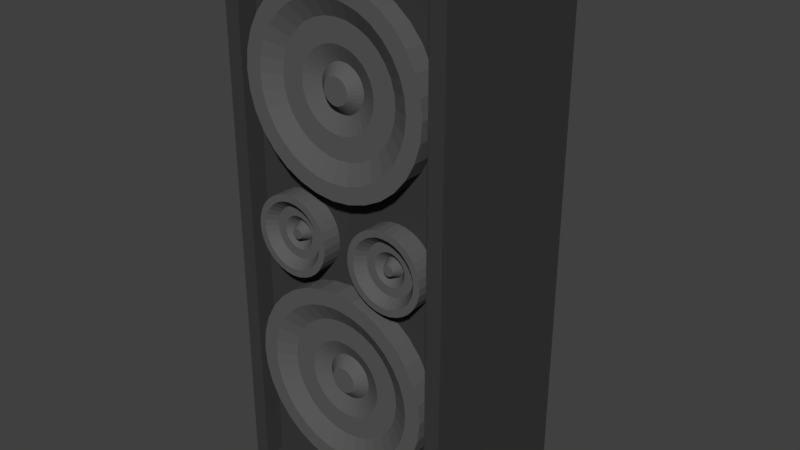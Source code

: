 # Source: Boxen.blend  (saved by Blender 2.79.0; exported with 4.5.12 LTS)
import bpy
from mathutils import Matrix  # noqa: F401  (used for matrix-valued properties, if any)

bpy.ops.wm.read_factory_settings(use_empty=True)
scene = bpy.context.scene
scene.name = 'Scene'

# ---- collections
col_collection_1 = bpy.data.collections.new('Collection 1'); scene.collection.children.link(col_collection_1)

# ---- materials (node trees are filled in below, after node groups)
mat_box = bpy.data.materials.new('Box')
mat_box.alpha_threshold = 0.0
mat_box.use_transparent_shadow = False
mat_box.diffuse_color = (0.04445, 0.04445, 0.04445, 1.0)
mat_box.roughness = 0.5
mat_speaker = bpy.data.materials.new('speaker')
mat_speaker.alpha_threshold = 0.0
mat_speaker.use_transparent_shadow = False
mat_speaker.diffuse_color = (0.1025, 0.1025, 0.1025, 1.0)
mat_speaker.roughness = 0.5

# ---- material node trees

# ---- world
world_world = bpy.data.worlds.new('World'); scene.world = world_world
world_world.color = (0.05088, 0.05088, 0.05088)
world_world.use_sun_shadow = False
world_world.sun_shadow_jitter_overblur = 0.0
world_world.cycles.sampling_method = 'MANUAL'

# ---- meshes
me_cube_001 = bpy.data.meshes.new('Cube.001')
me_cube_001.from_pydata([(-0.4206, -0.2825, 0.0), (-0.4206, -0.2825, 2.0), (-0.4206, 0.2825, 0.0), (-0.4206, 0.2825, 2.0), (0.4206, -0.2825, 0.0), (0.4206, -0.2825, 2.0), (0.4206, 0.2825, 0.0), (0.4206, 0.2825, 2.0), (-0.4206, -0.2825, 0.04734), (-0.4206, -0.2825, 1.95), (-0.4206, 0.2825, 1.95), (-0.4206, 0.2825, 0.04734), (0.4206, 0.2825, 1.95), (0.4206, 0.2825, 0.04734), (0.4206, -0.2825, 1.95), (0.4206, -0.2825, 0.04734), (0.3644, 0.2825, 0.0), (-0.3653, 0.2825, 0.0), (-0.3653, 0.2825, 2.0), (0.3644, 0.2825, 2.0), (-0.3653, -0.2825, 0.0), (0.3644, -0.2825, 0.0), (0.3644, -0.2825, 2.0), (-0.3653, -0.2825, 2.0), (0.3644, -0.2825, 0.04734), (-0.3653, -0.2825, 0.04734), (0.3644, -0.2825, 1.95), (-0.3653, -0.2825, 1.95), (-0.3653, 0.2825, 0.04734), (0.3644, 0.2825, 0.04734), (-0.3653, 0.2825, 1.95), (0.3644, 0.2825, 1.95), (-0.4206, -0.3548, 1.95), (-0.4206, -0.3548, 2.0), (0.4206, -0.3548, 0.04734), (0.4206, -0.3548, 0.0), (0.3644, -0.3548, 0.0), (-0.3653, -0.3548, 2.0), (-0.4206, -0.3548, 0.0), (-0.4206, -0.3548, 0.04734), (0.4206, -0.3548, 1.95), (-0.3653, -0.3548, 0.04734), (-0.3653, -0.3548, 1.95), (-0.3653, -0.3548, 0.0), (0.3644, -0.3548, 2.0), (0.3644, -0.3548, 0.04734), (0.3644, -0.3548, 1.95), (-0.04312, -0.3211, 0.3193), (-0.0558, -0.3541, 0.2556), (5.632e-08, -0.3541, 0.1925), (-0.1095, -0.3541, 0.2718), (0.06703, -0.3541, 0.1991), (-0.1589, -0.3541, 0.2983), (0.1315, -0.3541, 0.2186), (-0.2022, -0.3541, 0.3338), (0.1909, -0.3541, 0.2504), (-0.2378, -0.3541, 0.3772), (0.243, -0.3541, 0.2931), (-0.2642, -0.3541, 0.4266), (0.2857, -0.3541, 0.3452), (-0.2805, -0.3541, 0.4803), (0.3174, -0.3541, 0.4046), (-0.286, -0.3541, 0.5361), (0.337, -0.3541, 0.469), (-0.2805, -0.3541, 0.5919), (0.3436, -0.3541, 0.5361), (-0.2642, -0.3541, 0.6455), (0.337, -0.3541, 0.6031), (-0.2378, -0.3541, 0.695), (0.3174, -0.3541, 0.6676), (-0.2022, -0.3541, 0.7383), (0.2857, -0.3541, 0.727), (-0.1589, -0.3541, 0.7739), (0.243, -0.3541, 0.779), (-0.1095, -0.3541, 0.8003), (0.1909, -0.3541, 0.8218), (-0.0558, -0.3541, 0.8166), (0.1315, -0.3541, 0.8535), (-2.846e-08, -0.3541, 0.8221), (0.06703, -0.3541, 0.8731), (0.0558, -0.3541, 0.8166), (-5.564e-08, -0.3541, 0.8797), (0.1095, -0.3541, 0.8003), (-0.06703, -0.3541, 0.8731), (0.1589, -0.3541, 0.7739), (-0.1315, -0.3541, 0.8535), (0.2022, -0.3541, 0.7383), (-0.1909, -0.3541, 0.8218), (0.2378, -0.3541, 0.695), (-0.243, -0.3541, 0.779), (0.2642, -0.3541, 0.6455), (-0.2857, -0.3541, 0.727), (0.2805, -0.3541, 0.5919), (-0.3174, -0.3541, 0.6676), (5.632e-08, -0.1846, 0.5361), (-0.337, -0.3541, 0.6031), (0.286, -0.3541, 0.5361), (-0.3436, -0.3541, 0.5361), (0.2805, -0.3541, 0.4803), (-0.337, -0.3541, 0.469), (0.2642, -0.3541, 0.4266), (-0.3174, -0.3541, 0.4046), (0.2378, -0.3541, 0.3772), (-0.2857, -0.3541, 0.3452), (0.2022, -0.3541, 0.3338), (-0.243, -0.3541, 0.2931), (0.1589, -0.3541, 0.2983), (-0.1909, -0.3541, 0.2504), (0.1095, -0.3541, 0.2718), (-0.1315, -0.3541, 0.2186), (0.0558, -0.3541, 0.2556), (-0.06703, -0.3541, 0.1991), (6.473e-08, -0.3541, 0.2501), (7.1e-08, -0.3211, 0.315), (-0.08459, -0.3211, 0.3319), (-0.1228, -0.3211, 0.3523), (-0.1563, -0.3211, 0.3798), (-0.1838, -0.3211, 0.4133), (-0.2042, -0.3211, 0.4515), (-0.2168, -0.3211, 0.493), (-0.221, -0.3211, 0.5361), (-0.2168, -0.3211, 0.5792), (-0.2042, -0.3211, 0.6207), (-0.1838, -0.3211, 0.6589), (-0.1563, -0.3211, 0.6924), (-0.1228, -0.3211, 0.7199), (-0.08459, -0.3211, 0.7403), (-0.04312, -0.3211, 0.7529), (-1.028e-09, -0.3211, 0.7571), (0.04312, -0.3211, 0.7529), (0.08459, -0.3211, 0.7403), (0.1228, -0.3211, 0.7199), (0.1563, -0.3211, 0.6924), (0.1838, -0.3211, 0.6589), (0.2042, -0.3211, 0.6207), (0.2168, -0.3211, 0.5792), (0.221, -0.3211, 0.5361), (0.2168, -0.3211, 0.493), (0.2042, -0.3211, 0.4515), (0.1838, -0.3211, 0.4133), (0.1563, -0.3211, 0.3798), (0.1228, -0.3211, 0.3523), (0.08459, -0.3211, 0.3319), (0.04312, -0.3211, 0.3193), (7.961e-08, -0.3211, 0.3952), (0.02749, -0.3211, 0.3979), (0.05392, -0.3211, 0.4059), (0.09963, -0.3211, 0.4365), (0.1172, -0.3211, 0.4578), (0.1302, -0.3211, 0.4822), (0.1382, -0.3211, 0.5086), (0.07828, -0.3211, 0.4189), (0.1409, -0.3211, 0.5361), (0.1382, -0.3211, 0.5636), (0.1302, -0.3211, 0.59), (0.1172, -0.3211, 0.6144), (0.09963, -0.3211, 0.6357), (0.07828, -0.3211, 0.6532), (0.05392, -0.3211, 0.6663), (0.02749, -0.3211, 0.6743), (3.37e-08, -0.3211, 0.677), (-0.02749, -0.3211, 0.6743), (-0.05392, -0.3211, 0.6663), (-0.07828, -0.3211, 0.6532), (-0.09963, -0.3211, 0.6357), (-0.1172, -0.3211, 0.6144), (-0.1302, -0.3211, 0.59), (-0.1382, -0.3211, 0.5636), (-0.1409, -0.3211, 0.5361), (-0.1382, -0.3211, 0.5086), (-0.1302, -0.3211, 0.4822), (-0.1172, -0.3211, 0.4578), (-0.09963, -0.3211, 0.4365), (-0.07828, -0.3211, 0.4189), (-0.05392, -0.3211, 0.4059), (-0.02749, -0.3211, 0.3979), (8.727e-08, -0.2966, 0.4538), (0.01605, -0.2966, 0.4554), (0.03148, -0.2966, 0.4601), (0.05817, -0.2966, 0.4779), (0.0684, -0.2966, 0.4904), (0.076, -0.2966, 0.5046), (0.08068, -0.2966, 0.52), (0.0457, -0.2966, 0.4677), (0.08226, -0.2966, 0.5361), (0.08068, -0.2966, 0.5521), (0.076, -0.2966, 0.5676), (0.0684, -0.2966, 0.5818), (0.05817, -0.2966, 0.5942), (0.0457, -0.2966, 0.6045), (0.03148, -0.2966, 0.6121), (0.01605, -0.2966, 0.6168), (6.047e-08, -0.2966, 0.6183), (-0.01605, -0.2966, 0.6168), (-0.03148, -0.2966, 0.6121), (-0.0457, -0.2966, 0.6045), (-0.05817, -0.2966, 0.5942), (-0.0684, -0.2966, 0.5818), (-0.076, -0.2966, 0.5676), (-0.08068, -0.2966, 0.5521), (-0.08226, -0.2966, 0.5361), (-0.08068, -0.2966, 0.52), (-0.076, -0.2966, 0.5046), (-0.0684, -0.2966, 0.4904), (-0.05817, -0.2966, 0.4779), (-0.0457, -0.2966, 0.4677), (-0.03148, -0.2966, 0.4601), (-0.01605, -0.2966, 0.4554), (9.183e-08, -0.3292, 0.4902), (0.008944, -0.3292, 0.4911), (0.01754, -0.3292, 0.4937), (0.03242, -0.3292, 0.5037), (0.03812, -0.3292, 0.5106), (0.04236, -0.3292, 0.5185), (0.04496, -0.3292, 0.5271), (0.02547, -0.3292, 0.498), (0.04584, -0.3292, 0.5361), (0.04496, -0.3292, 0.545), (0.04236, -0.3292, 0.5536), (0.03812, -0.3292, 0.5616), (0.03242, -0.3292, 0.5685), (0.02547, -0.3292, 0.5742), (0.01754, -0.3292, 0.5784), (0.008944, -0.3292, 0.581), (7.689e-08, -0.3292, 0.5819), (-0.008944, -0.3292, 0.581), (-0.01754, -0.3292, 0.5784), (-0.02547, -0.3292, 0.5742), (-0.03242, -0.3292, 0.5685), (-0.03812, -0.3292, 0.5616), (-0.04236, -0.3292, 0.5536), (-0.04496, -0.3292, 0.545), (-0.04584, -0.3292, 0.5361), (-0.04496, -0.3292, 0.5271), (-0.04235, -0.3292, 0.5185), (-0.03812, -0.3292, 0.5106), (-0.03242, -0.3292, 0.5037), (-0.02547, -0.3292, 0.498), (-0.01754, -0.3292, 0.4937), (-0.008944, -0.3292, 0.4911), (-0.04312, -0.3211, 1.333), (-0.0558, -0.3541, 1.269), (5.632e-08, -0.3541, 1.206), (-0.1095, -0.3541, 1.286), (0.06703, -0.3541, 1.213), (-0.1589, -0.3541, 1.312), (0.1315, -0.3541, 1.233), (-0.2022, -0.3541, 1.348), (0.1909, -0.3541, 1.264), (-0.2378, -0.3541, 1.391), (0.243, -0.3541, 1.307), (-0.2642, -0.3541, 1.441), (0.2857, -0.3541, 1.359), (-0.2805, -0.3541, 1.494), (0.3174, -0.3541, 1.418), (-0.286, -0.3541, 1.55), (0.337, -0.3541, 1.483), (-0.2805, -0.3541, 1.606), (0.3436, -0.3541, 1.55), (-0.2642, -0.3541, 1.659), (0.337, -0.3541, 1.617), (-0.2378, -0.3541, 1.709), (0.3174, -0.3541, 1.681), (-0.2022, -0.3541, 1.752), (0.2857, -0.3541, 1.741), (-0.1589, -0.3541, 1.788), (0.243, -0.3541, 1.793), (-0.1095, -0.3541, 1.814), (0.1909, -0.3541, 1.836), (-0.0558, -0.3541, 1.83), (0.1315, -0.3541, 1.867), (-2.846e-08, -0.3541, 1.836), (0.06703, -0.3541, 1.887), (0.0558, -0.3541, 1.83), (-5.564e-08, -0.3541, 1.894), (0.1095, -0.3541, 1.814), (-0.06703, -0.3541, 1.887), (0.1589, -0.3541, 1.788), (-0.1315, -0.3541, 1.867), (0.2022, -0.3541, 1.752), (-0.1909, -0.3541, 1.836), (0.2378, -0.3541, 1.709), (-0.243, -0.3541, 1.793), (0.2642, -0.3541, 1.659), (-0.2857, -0.3541, 1.741), (0.2805, -0.3541, 1.606), (-0.3174, -0.3541, 1.681), (5.632e-08, -0.1846, 1.55), (-0.337, -0.3541, 1.617), (0.286, -0.3541, 1.55), (-0.3436, -0.3541, 1.55), (0.2805, -0.3541, 1.494), (-0.337, -0.3541, 1.483), (0.2642, -0.3541, 1.441), (-0.3174, -0.3541, 1.418), (0.2378, -0.3541, 1.391), (-0.2857, -0.3541, 1.359), (0.2022, -0.3541, 1.348), (-0.243, -0.3541, 1.307), (0.1589, -0.3541, 1.312), (-0.1909, -0.3541, 1.264), (0.1095, -0.3541, 1.286), (-0.1315, -0.3541, 1.233), (0.0558, -0.3541, 1.269), (-0.06703, -0.3541, 1.213), (6.473e-08, -0.3541, 1.264), (7.1e-08, -0.3211, 1.329), (-0.08459, -0.3211, 1.346), (-0.1228, -0.3211, 1.366), (-0.1563, -0.3211, 1.394), (-0.1838, -0.3211, 1.427), (-0.2042, -0.3211, 1.465), (-0.2168, -0.3211, 1.507), (-0.221, -0.3211, 1.55), (-0.2168, -0.3211, 1.593), (-0.2042, -0.3211, 1.635), (-0.1838, -0.3211, 1.673), (-0.1563, -0.3211, 1.706), (-0.1228, -0.3211, 1.734), (-0.08459, -0.3211, 1.754), (-0.04312, -0.3211, 1.767), (-1.028e-09, -0.3211, 1.771), (0.04312, -0.3211, 1.767), (0.08459, -0.3211, 1.754), (0.1228, -0.3211, 1.734), (0.1563, -0.3211, 1.706), (0.1838, -0.3211, 1.673), (0.2042, -0.3211, 1.635), (0.2168, -0.3211, 1.593), (0.221, -0.3211, 1.55), (0.2168, -0.3211, 1.507), (0.2042, -0.3211, 1.465), (0.1838, -0.3211, 1.427), (0.1563, -0.3211, 1.394), (0.1228, -0.3211, 1.366), (0.08459, -0.3211, 1.346), (0.04312, -0.3211, 1.333), (7.961e-08, -0.3211, 1.409), (0.02749, -0.3211, 1.412), (0.05392, -0.3211, 1.42), (0.09963, -0.3211, 1.45), (0.1172, -0.3211, 1.472), (0.1302, -0.3211, 1.496), (0.1382, -0.3211, 1.522), (0.07828, -0.3211, 1.433), (0.1409, -0.3211, 1.55), (0.1382, -0.3211, 1.577), (0.1302, -0.3211, 1.604), (0.1172, -0.3211, 1.628), (0.09963, -0.3211, 1.65), (0.07828, -0.3211, 1.667), (0.05392, -0.3211, 1.68), (0.02749, -0.3211, 1.688), (3.37e-08, -0.3211, 1.691), (-0.02749, -0.3211, 1.688), (-0.05392, -0.3211, 1.68), (-0.07828, -0.3211, 1.667), (-0.09963, -0.3211, 1.65), (-0.1172, -0.3211, 1.628), (-0.1302, -0.3211, 1.604), (-0.1382, -0.3211, 1.577), (-0.1409, -0.3211, 1.55), (-0.1382, -0.3211, 1.522), (-0.1302, -0.3211, 1.496), (-0.1172, -0.3211, 1.472), (-0.09963, -0.3211, 1.45), (-0.07828, -0.3211, 1.433), (-0.05392, -0.3211, 1.42), (-0.02749, -0.3211, 1.412), (8.727e-08, -0.2966, 1.468), (0.01605, -0.2966, 1.469), (0.03148, -0.2966, 1.474), (0.05817, -0.2966, 1.492), (0.0684, -0.2966, 1.504), (0.076, -0.2966, 1.518), (0.08068, -0.2966, 1.534), (0.0457, -0.2966, 1.482), (0.08226, -0.2966, 1.55), (0.08068, -0.2966, 1.566), (0.076, -0.2966, 1.581), (0.0684, -0.2966, 1.596), (0.05817, -0.2966, 1.608), (0.0457, -0.2966, 1.618), (0.03148, -0.2966, 1.626), (0.01605, -0.2966, 1.631), (6.047e-08, -0.2966, 1.632), (-0.01605, -0.2966, 1.631), (-0.03148, -0.2966, 1.626), (-0.0457, -0.2966, 1.618), (-0.05817, -0.2966, 1.608), (-0.0684, -0.2966, 1.596), (-0.076, -0.2966, 1.581), (-0.08068, -0.2966, 1.566), (-0.08226, -0.2966, 1.55), (-0.08068, -0.2966, 1.534), (-0.076, -0.2966, 1.518), (-0.0684, -0.2966, 1.504), (-0.05817, -0.2966, 1.492), (-0.0457, -0.2966, 1.482), (-0.03148, -0.2966, 1.474), (-0.01605, -0.2966, 1.469), (9.183e-08, -0.3292, 1.504), (0.008944, -0.3292, 1.505), (0.01754, -0.3292, 1.508), (0.03242, -0.3292, 1.518), (0.03812, -0.3292, 1.525), (0.04236, -0.3292, 1.532), (0.04496, -0.3292, 1.541), (0.02547, -0.3292, 1.512), (0.04584, -0.3292, 1.55), (0.04496, -0.3292, 1.559), (0.04236, -0.3292, 1.568), (0.03812, -0.3292, 1.575), (0.03242, -0.3292, 1.582), (0.02547, -0.3292, 1.588), (0.01754, -0.3292, 1.592), (0.008944, -0.3292, 1.595), (7.689e-08, -0.3292, 1.596), (-0.008944, -0.3292, 1.595), (-0.01754, -0.3292, 1.592), (-0.02547, -0.3292, 1.588), (-0.03242, -0.3292, 1.582), (-0.03812, -0.3292, 1.575), (-0.04236, -0.3292, 1.568), (-0.04496, -0.3292, 1.559), (-0.04584, -0.3292, 1.55), (-0.04496, -0.3292, 1.541), (-0.04235, -0.3292, 1.532), (-0.03812, -0.3292, 1.525), (-0.03242, -0.3292, 1.518), (-0.02547, -0.3292, 1.512), (-0.01754, -0.3292, 1.508), (-0.008944, -0.3292, 1.505), (-0.2026, -0.3211, 0.9333), (-0.2079, -0.3541, 0.9068), (-0.1847, -0.3541, 0.8806), (-0.2302, -0.3541, 0.9136), (-0.1568, -0.3541, 0.8833), (-0.2507, -0.3541, 0.9246), (-0.1301, -0.3541, 0.8915), (-0.2687, -0.3541, 0.9393), (-0.1054, -0.3541, 0.9047), (-0.2835, -0.3541, 0.9573), (-0.08374, -0.3541, 0.9224), (-0.2945, -0.3541, 0.9779), (-0.06598, -0.3541, 0.9441), (-0.3013, -0.3541, 1.0), (-0.05279, -0.3541, 0.9687), (-0.3036, -0.3541, 1.023), (-0.04466, -0.3541, 0.9955), (-0.3013, -0.3541, 1.047), (-0.04192, -0.3541, 1.023), (-0.2945, -0.3541, 1.069), (-0.04466, -0.3541, 1.051), (-0.2835, -0.3541, 1.089), (-0.05279, -0.3541, 1.078), (-0.2687, -0.3541, 1.107), (-0.06598, -0.3541, 1.103), (-0.2507, -0.3541, 1.122), (-0.08374, -0.3541, 1.124), (-0.2302, -0.3541, 1.133), (-0.1054, -0.3541, 1.142), (-0.2079, -0.3541, 1.14), (-0.1301, -0.3541, 1.155), (-0.1847, -0.3541, 1.142), (-0.1568, -0.3541, 1.163), (-0.1615, -0.3541, 1.14), (-0.1847, -0.3541, 1.166), (-0.1392, -0.3541, 1.133), (-0.2126, -0.3541, 1.163), (-0.1187, -0.3541, 1.122), (-0.2393, -0.3541, 1.155), (-0.1007, -0.3541, 1.107), (-0.264, -0.3541, 1.142), (-0.08588, -0.3541, 1.089), (-0.2857, -0.3541, 1.124), (-0.07489, -0.3541, 1.069), (-0.3034, -0.3541, 1.103), (-0.06813, -0.3541, 1.047), (-0.3166, -0.3541, 1.078), (-0.1847, -0.1846, 1.023), (-0.3247, -0.3541, 1.051), (-0.06585, -0.3541, 1.023), (-0.3275, -0.3541, 1.023), (-0.06813, -0.3541, 1.0), (-0.3247, -0.3541, 0.9955), (-0.07489, -0.3541, 0.9779), (-0.3166, -0.3541, 0.9687), (-0.08588, -0.3541, 0.9573), (-0.3034, -0.3541, 0.9441), (-0.1007, -0.3541, 0.9393), (-0.2857, -0.3541, 0.9224), (-0.1187, -0.3541, 0.9246), (-0.264, -0.3541, 0.9047), (-0.1392, -0.3541, 0.9136), (-0.2393, -0.3541, 0.8915), (-0.1615, -0.3541, 0.9068), (-0.2126, -0.3541, 0.8833), (-0.1847, -0.3541, 0.9045), (-0.1847, -0.3211, 0.9315), (-0.2199, -0.3211, 0.9385), (-0.2357, -0.3211, 0.947), (-0.2497, -0.3211, 0.9584), (-0.2611, -0.3211, 0.9723), (-0.2696, -0.3211, 0.9882), (-0.2748, -0.3211, 1.005), (-0.2766, -0.3211, 1.023), (-0.2748, -0.3211, 1.041), (-0.2696, -0.3211, 1.059), (-0.2611, -0.3211, 1.074), (-0.2497, -0.3211, 1.088), (-0.2357, -0.3211, 1.1), (-0.2199, -0.3211, 1.108), (-0.2026, -0.3211, 1.113), (-0.1847, -0.3211, 1.115), (-0.1668, -0.3211, 1.113), (-0.1495, -0.3211, 1.108), (-0.1337, -0.3211, 1.1), (-0.1197, -0.3211, 1.088), (-0.1083, -0.3211, 1.074), (-0.09984, -0.3211, 1.059), (-0.09461, -0.3211, 1.041), (-0.09284, -0.3211, 1.023), (-0.09461, -0.3211, 1.005), (-0.09984, -0.3211, 0.9882), (-0.1083, -0.3211, 0.9723), (-0.1197, -0.3211, 0.9584), (-0.1337, -0.3211, 0.947), (-0.1495, -0.3211, 0.9385), (-0.1668, -0.3211, 0.9333), (-0.1847, -0.3211, 0.9648), (-0.1733, -0.3211, 0.966), (-0.1623, -0.3211, 0.9693), (-0.1433, -0.3211, 0.982), (-0.136, -0.3211, 0.9908), (-0.1306, -0.3211, 1.001), (-0.1273, -0.3211, 1.012), (-0.1522, -0.3211, 0.9747), (-0.1262, -0.3211, 1.023), (-0.1273, -0.3211, 1.035), (-0.1306, -0.3211, 1.046), (-0.136, -0.3211, 1.056), (-0.1433, -0.3211, 1.065), (-0.1522, -0.3211, 1.072), (-0.1623, -0.3211, 1.077), (-0.1733, -0.3211, 1.081), (-0.1847, -0.3211, 1.082), (-0.1961, -0.3211, 1.081), (-0.2071, -0.3211, 1.077), (-0.2172, -0.3211, 1.072), (-0.2261, -0.3211, 1.065), (-0.2334, -0.3211, 1.056), (-0.2388, -0.3211, 1.046), (-0.2421, -0.3211, 1.035), (-0.2433, -0.3211, 1.023), (-0.2421, -0.3211, 1.012), (-0.2388, -0.3211, 1.001), (-0.2334, -0.3211, 0.9908), (-0.2261, -0.3211, 0.982), (-0.2172, -0.3211, 0.9747), (-0.2071, -0.3211, 0.9693), (-0.1961, -0.3211, 0.966), (-0.1847, -0.2966, 0.9892), (-0.178, -0.2966, 0.9899), (-0.1716, -0.2966, 0.9918), (-0.1605, -0.2966, 0.9992), (-0.1563, -0.2966, 1.004), (-0.1531, -0.2966, 1.01), (-0.1512, -0.2966, 1.017), (-0.1657, -0.2966, 0.995), (-0.1505, -0.2966, 1.023), (-0.1512, -0.2966, 1.03), (-0.1531, -0.2966, 1.036), (-0.1563, -0.2966, 1.042), (-0.1605, -0.2966, 1.048), (-0.1657, -0.2966, 1.052), (-0.1716, -0.2966, 1.055), (-0.178, -0.2966, 1.057), (-0.1847, -0.2966, 1.058), (-0.1914, -0.2966, 1.057), (-0.1978, -0.2966, 1.055), (-0.2037, -0.2966, 1.052), (-0.2089, -0.2966, 1.048), (-0.2131, -0.2966, 1.042), (-0.2163, -0.2966, 1.036), (-0.2182, -0.2966, 1.03), (-0.2189, -0.2966, 1.023), (-0.2182, -0.2966, 1.017), (-0.2163, -0.2966, 1.01), (-0.2131, -0.2966, 1.004), (-0.2089, -0.2966, 0.9992), (-0.2037, -0.2966, 0.995), (-0.1978, -0.2966, 0.9918), (-0.1914, -0.2966, 0.9899), (-0.1847, -0.3292, 1.004), (-0.181, -0.3292, 1.005), (-0.1774, -0.3292, 1.006), (-0.1712, -0.3292, 1.01), (-0.1689, -0.3292, 1.013), (-0.1671, -0.3292, 1.016), (-0.166, -0.3292, 1.02), (-0.1741, -0.3292, 1.008), (-0.1657, -0.3292, 1.023), (-0.166, -0.3292, 1.027), (-0.1671, -0.3292, 1.031), (-0.1689, -0.3292, 1.034), (-0.1712, -0.3292, 1.037), (-0.1741, -0.3292, 1.039), (-0.1774, -0.3292, 1.041), (-0.181, -0.3292, 1.042), (-0.1847, -0.3292, 1.042), (-0.1884, -0.3292, 1.042), (-0.192, -0.3292, 1.041), (-0.1953, -0.3292, 1.039), (-0.1982, -0.3292, 1.037), (-0.2005, -0.3292, 1.034), (-0.2023, -0.3292, 1.031), (-0.2034, -0.3292, 1.027), (-0.2038, -0.3292, 1.023), (-0.2034, -0.3292, 1.02), (-0.2023, -0.3292, 1.016), (-0.2005, -0.3292, 1.013), (-0.1982, -0.3292, 1.01), (-0.1953, -0.3292, 1.008), (-0.192, -0.3292, 1.006), (-0.1884, -0.3292, 1.005), (0.1786, -0.3211, 0.9333), (0.1733, -0.3541, 0.9068), (0.1965, -0.3541, 0.8806), (0.151, -0.3541, 0.9136), (0.2243, -0.3541, 0.8833), (0.1305, -0.3541, 0.9246), (0.2511, -0.3541, 0.8915), (0.1124, -0.3541, 0.9393), (0.2758, -0.3541, 0.9047), (0.09767, -0.3541, 0.9573), (0.2975, -0.3541, 0.9224), (0.08668, -0.3541, 0.9779), (0.3152, -0.3541, 0.9441), (0.07992, -0.3541, 1.0), (0.3284, -0.3541, 0.9687), (0.07764, -0.3541, 1.023), (0.3365, -0.3541, 0.9955), (0.07992, -0.3541, 1.047), (0.3393, -0.3541, 1.023), (0.08668, -0.3541, 1.069), (0.3365, -0.3541, 1.051), (0.09767, -0.3541, 1.089), (0.3284, -0.3541, 1.078), (0.1124, -0.3541, 1.107), (0.3152, -0.3541, 1.103), (0.1305, -0.3541, 1.122), (0.2975, -0.3541, 1.124), (0.151, -0.3541, 1.133), (0.2758, -0.3541, 1.142), (0.1733, -0.3541, 1.14), (0.2511, -0.3541, 1.155), (0.1965, -0.3541, 1.142), (0.2243, -0.3541, 1.163), (0.2197, -0.3541, 1.14), (0.1965, -0.3541, 1.166), (0.242, -0.3541, 1.133), (0.1686, -0.3541, 1.163), (0.2625, -0.3541, 1.122), (0.1419, -0.3541, 1.155), (0.2805, -0.3541, 1.107), (0.1172, -0.3541, 1.142), (0.2953, -0.3541, 1.089), (0.09553, -0.3541, 1.124), (0.3063, -0.3541, 1.069), (0.07777, -0.3541, 1.103), (0.3131, -0.3541, 1.047), (0.06458, -0.3541, 1.078), (0.1965, -0.1846, 1.023), (0.05645, -0.3541, 1.051), (0.3153, -0.3541, 1.023), (0.05371, -0.3541, 1.023), (0.3131, -0.3541, 1.0), (0.05645, -0.3541, 0.9955), (0.3063, -0.3541, 0.9779), (0.06458, -0.3541, 0.9687), (0.2953, -0.3541, 0.9573), (0.07777, -0.3541, 0.9441), (0.2805, -0.3541, 0.9393), (0.09553, -0.3541, 0.9224), (0.2625, -0.3541, 0.9246), (0.1172, -0.3541, 0.9047), (0.242, -0.3541, 0.9136), (0.1419, -0.3541, 0.8915), (0.2197, -0.3541, 0.9068), (0.1686, -0.3541, 0.8833), (0.1965, -0.3541, 0.9045), (0.1965, -0.3211, 0.9315), (0.1613, -0.3211, 0.9385), (0.1455, -0.3211, 0.947), (0.1315, -0.3211, 0.9584), (0.1201, -0.3211, 0.9723), (0.1116, -0.3211, 0.9882), (0.1064, -0.3211, 1.005), (0.1046, -0.3211, 1.023), (0.1064, -0.3211, 1.041), (0.1116, -0.3211, 1.059), (0.1201, -0.3211, 1.074), (0.1315, -0.3211, 1.088), (0.1455, -0.3211, 1.1), (0.1613, -0.3211, 1.108), (0.1786, -0.3211, 1.113), (0.1965, -0.3211, 1.115), (0.2144, -0.3211, 1.113), (0.2316, -0.3211, 1.108), (0.2475, -0.3211, 1.1), (0.2614, -0.3211, 1.088), (0.2729, -0.3211, 1.074), (0.2814, -0.3211, 1.059), (0.2866, -0.3211, 1.041), (0.2883, -0.3211, 1.023), (0.2866, -0.3211, 1.005), (0.2814, -0.3211, 0.9882), (0.2729, -0.3211, 0.9723), (0.2614, -0.3211, 0.9584), (0.2475, -0.3211, 0.947), (0.2316, -0.3211, 0.9385), (0.2144, -0.3211, 0.9333), (0.1965, -0.3211, 0.9648), (0.2079, -0.3211, 0.966), (0.2189, -0.3211, 0.9693), (0.2379, -0.3211, 0.982), (0.2452, -0.3211, 0.9908), (0.2506, -0.3211, 1.001), (0.2539, -0.3211, 1.012), (0.229, -0.3211, 0.9747), (0.255, -0.3211, 1.023), (0.2539, -0.3211, 1.035), (0.2506, -0.3211, 1.046), (0.2452, -0.3211, 1.056), (0.2379, -0.3211, 1.065), (0.229, -0.3211, 1.072), (0.2189, -0.3211, 1.077), (0.2079, -0.3211, 1.081), (0.1965, -0.3211, 1.082), (0.1851, -0.3211, 1.081), (0.1741, -0.3211, 1.077), (0.164, -0.3211, 1.072), (0.1551, -0.3211, 1.065), (0.1478, -0.3211, 1.056), (0.1424, -0.3211, 1.046), (0.1391, -0.3211, 1.035), (0.1379, -0.3211, 1.023), (0.1391, -0.3211, 1.012), (0.1424, -0.3211, 1.001), (0.1478, -0.3211, 0.9908), (0.1551, -0.3211, 0.982), (0.164, -0.3211, 0.9747), (0.1741, -0.3211, 0.9693), (0.1851, -0.3211, 0.966), (0.1965, -0.2966, 0.9892), (0.2032, -0.2966, 0.9899), (0.2096, -0.2966, 0.9918), (0.2207, -0.2966, 0.9992), (0.2249, -0.2966, 1.004), (0.2281, -0.2966, 1.01), (0.23, -0.2966, 1.017), (0.2155, -0.2966, 0.995), (0.2307, -0.2966, 1.023), (0.23, -0.2966, 1.03), (0.2281, -0.2966, 1.036), (0.2249, -0.2966, 1.042), (0.2207, -0.2966, 1.048), (0.2155, -0.2966, 1.052), (0.2096, -0.2966, 1.055), (0.2032, -0.2966, 1.057), (0.1965, -0.2966, 1.058), (0.1898, -0.2966, 1.057), (0.1834, -0.2966, 1.055), (0.1775, -0.2966, 1.052), (0.1723, -0.2966, 1.048), (0.1681, -0.2966, 1.042), (0.1649, -0.2966, 1.036), (0.163, -0.2966, 1.03), (0.1623, -0.2966, 1.023), (0.163, -0.2966, 1.017), (0.1649, -0.2966, 1.01), (0.1681, -0.2966, 1.004), (0.1723, -0.2966, 0.9992), (0.1775, -0.2966, 0.995), (0.1834, -0.2966, 0.9918), (0.1898, -0.2966, 0.9899), (0.1965, -0.3292, 1.004), (0.2002, -0.3292, 1.005), (0.2038, -0.3292, 1.006), (0.21, -0.3292, 1.01), (0.2123, -0.3292, 1.013), (0.2141, -0.3292, 1.016), (0.2152, -0.3292, 1.02), (0.2071, -0.3292, 1.008), (0.2155, -0.3292, 1.023), (0.2152, -0.3292, 1.027), (0.2141, -0.3292, 1.031), (0.2123, -0.3292, 1.034), (0.21, -0.3292, 1.037), (0.2071, -0.3292, 1.039), (0.2038, -0.3292, 1.041), (0.2002, -0.3292, 1.042), (0.1965, -0.3292, 1.042), (0.1928, -0.3292, 1.042), (0.1892, -0.3292, 1.041), (0.1859, -0.3292, 1.039), (0.183, -0.3292, 1.037), (0.1807, -0.3292, 1.034), (0.1789, -0.3292, 1.031), (0.1778, -0.3292, 1.027), (0.1774, -0.3292, 1.023), (0.1778, -0.3292, 1.02), (0.1789, -0.3292, 1.016), (0.1807, -0.3292, 1.013), (0.183, -0.3292, 1.01), (0.1859, -0.3292, 1.008), (0.1892, -0.3292, 1.006), (0.1928, -0.3292, 1.005), (5.632e-08, -0.272, 0.1925), (0.06703, -0.272, 0.1991), (0.1315, -0.272, 0.2186), (0.1909, -0.272, 0.2504), (0.243, -0.272, 0.2931), (0.2857, -0.272, 0.3452), (0.3174, -0.272, 0.4046), (0.337, -0.272, 0.469), (0.3436, -0.272, 0.5361), (0.337, -0.272, 0.6031), (0.3174, -0.272, 0.6676), (0.2857, -0.272, 0.727), (0.243, -0.272, 0.779), (0.1909, -0.272, 0.8218), (0.1315, -0.272, 0.8535), (0.06703, -0.272, 0.8731), (-5.564e-08, -0.272, 0.8797), (-0.06703, -0.272, 0.8731), (-0.1315, -0.272, 0.8535), (-0.1909, -0.272, 0.8218), (-0.243, -0.272, 0.779), (-0.2857, -0.272, 0.727), (-0.3174, -0.272, 0.6676), (-0.337, -0.272, 0.6031), (-0.3436, -0.272, 0.5361), (-0.337, -0.272, 0.469), (-0.3174, -0.272, 0.4046), (-0.2857, -0.272, 0.3452), (-0.243, -0.272, 0.2931), (-0.1909, -0.272, 0.2504), (-0.1315, -0.272, 0.2186), (-0.06703, -0.272, 0.1991), (5.632e-08, -0.272, 1.206), (0.06703, -0.272, 1.213), (0.1315, -0.272, 1.233), (0.1909, -0.272, 1.264), (0.243, -0.272, 1.307), (0.2857, -0.272, 1.359), (0.3174, -0.272, 1.418), (0.337, -0.272, 1.483), (0.3436, -0.272, 1.55), (0.337, -0.272, 1.617), (0.3174, -0.272, 1.681), (0.2857, -0.272, 1.741), (0.243, -0.272, 1.793), (0.1909, -0.272, 1.836), (0.1315, -0.272, 1.867), (0.06703, -0.272, 1.887), (-5.564e-08, -0.272, 1.894), (-0.06703, -0.272, 1.887), (-0.1315, -0.272, 1.867), (-0.1909, -0.272, 1.836), (-0.243, -0.272, 1.793), (-0.2857, -0.272, 1.741), (-0.3174, -0.272, 1.681), (-0.337, -0.272, 1.617), (-0.3436, -0.272, 1.55), (-0.337, -0.272, 1.483), (-0.3174, -0.272, 1.418), (-0.2857, -0.272, 1.359), (-0.243, -0.272, 1.307), (-0.1909, -0.272, 1.264), (-0.1315, -0.272, 1.233), (-0.06703, -0.272, 1.213), (-0.1847, -0.272, 0.8806), (-0.1568, -0.272, 0.8833), (-0.1301, -0.272, 0.8915), (-0.1054, -0.272, 0.9047), (-0.08374, -0.272, 0.9224), (-0.06598, -0.272, 0.9441), (-0.05279, -0.272, 0.9687), (-0.04466, -0.272, 0.9955), (-0.04192, -0.272, 1.023), (-0.04466, -0.272, 1.051), (-0.05279, -0.272, 1.078), (-0.06598, -0.272, 1.103), (-0.08374, -0.272, 1.124), (-0.1054, -0.272, 1.142), (-0.1301, -0.272, 1.155), (-0.1568, -0.272, 1.163), (-0.1847, -0.272, 1.166), (-0.2126, -0.272, 1.163), (-0.2393, -0.272, 1.155), (-0.264, -0.272, 1.142), (-0.2857, -0.272, 1.124), (-0.3034, -0.272, 1.103), (-0.3166, -0.272, 1.078), (-0.3247, -0.272, 1.051), (-0.3275, -0.272, 1.023), (-0.3247, -0.272, 0.9955), (-0.3166, -0.272, 0.9687), (-0.3034, -0.272, 0.9441), (-0.2857, -0.272, 0.9224), (-0.264, -0.272, 0.9047), (-0.2393, -0.272, 0.8915), (-0.2126, -0.272, 0.8833), (0.1965, -0.272, 0.8806), (0.2243, -0.272, 0.8833), (0.2511, -0.272, 0.8915), (0.2758, -0.272, 0.9047), (0.2975, -0.272, 0.9224), (0.3152, -0.272, 0.9441), (0.3284, -0.272, 0.9687), (0.3365, -0.272, 0.9955), (0.3393, -0.272, 1.023), (0.3365, -0.272, 1.051), (0.3284, -0.272, 1.078), (0.3152, -0.272, 1.103), (0.2975, -0.272, 1.124), (0.2758, -0.272, 1.142), (0.2511, -0.272, 1.155), (0.2243, -0.272, 1.163), (0.1965, -0.272, 1.166), (0.1686, -0.272, 1.163), (0.1419, -0.272, 1.155), (0.1172, -0.272, 1.142), (0.09553, -0.272, 1.124), (0.07777, -0.272, 1.103), (0.06458, -0.272, 1.078), (0.05645, -0.272, 1.051), (0.05371, -0.272, 1.023), (0.05645, -0.272, 0.9955), (0.06458, -0.272, 0.9687), (0.07777, -0.272, 0.9441), (0.09553, -0.272, 0.9224), (0.1172, -0.272, 0.9047), (0.1419, -0.272, 0.8915), (0.1686, -0.272, 0.8833)], [], [(9, 1, 3, 10), (31, 19, 7, 12), (12, 7, 5, 14), (23, 1, 33, 37), (16, 6, 4, 21), (18, 3, 1, 23), (26, 24, 45, 46), (20, 21, 36, 43), (6, 13, 15, 4), (13, 12, 14, 15), (16, 29, 13, 6), (29, 31, 12, 13), (0, 8, 11, 2), (8, 9, 10, 11), (11, 10, 30, 28), (28, 30, 31, 29), (2, 11, 28, 17), (17, 28, 29, 16), (21, 4, 35, 36), (24, 26, 27, 25), (0, 20, 43, 38), (27, 26, 46, 42), (7, 19, 22, 5), (19, 18, 23, 22), (2, 17, 20, 0), (17, 16, 21, 20), (14, 5, 22, 26), (4, 15, 34, 35), (10, 3, 18, 30), (30, 18, 19, 31), (42, 37, 33, 32), (43, 41, 39, 38), (41, 42, 32, 39), (34, 40, 46, 45), (35, 34, 45, 36), (36, 45, 41, 43), (46, 44, 37, 42), (26, 22, 44, 46), (15, 14, 40, 34), (25, 27, 42, 41), (8, 0, 38, 39), (22, 23, 37, 44), (9, 8, 39, 32), (24, 25, 41, 45), (1, 9, 32, 33), (14, 26, 46, 40), (68, 66, 122, 123), (65, 67, 92, 96), (49, 94, 51), (104, 102, 139, 140), (81, 83, 76, 78), (51, 94, 53), (102, 100, 138, 139), (97, 99, 60, 62), (53, 94, 55), (84, 82, 130, 131), (59, 61, 100, 102), (55, 94, 57), (52, 50, 114, 115), (49, 51, 110, 112), (57, 94, 59), (100, 98, 137, 138), (75, 77, 82, 84), (59, 94, 61), (82, 80, 129, 130), (91, 93, 66, 68), (61, 94, 63), (66, 64, 121, 122), (107, 109, 50, 52), (63, 94, 65), (80, 78, 128, 129), (53, 55, 106, 108), (65, 94, 67), (64, 62, 120, 121), (69, 71, 88, 90), (67, 94, 69), (50, 48, 47, 114), (85, 87, 72, 74), (69, 94, 71), (98, 96, 136, 137), (101, 103, 56, 58), (71, 94, 73), (62, 60, 119, 120), (63, 65, 96, 98), (73, 94, 75), (48, 112, 113, 47), (79, 81, 78, 80), (75, 94, 77), (96, 92, 135, 136), (95, 97, 62, 64), (77, 94, 79), (112, 110, 143, 113), (57, 59, 102, 104), (79, 94, 81), (78, 76, 127, 128), (111, 49, 112, 48), (81, 94, 83), (92, 90, 134, 135), (73, 75, 84, 86), (83, 94, 85), (76, 74, 126, 127), (89, 91, 68, 70), (85, 94, 87), (60, 58, 118, 119), (105, 107, 52, 54), (87, 94, 89), (110, 108, 142, 143), (51, 53, 108, 110), (89, 94, 91), (74, 72, 125, 126), (67, 69, 90, 92), (91, 94, 93), (58, 56, 117, 118), (83, 85, 74, 76), (93, 94, 95), (108, 106, 141, 142), (99, 101, 58, 60), (95, 94, 97), (90, 88, 133, 134), (61, 63, 98, 100), (97, 94, 99), (56, 54, 116, 117), (77, 79, 80, 82), (99, 94, 101), (106, 104, 140, 141), (93, 95, 64, 66), (101, 94, 103), (88, 86, 132, 133), (109, 111, 48, 50), (103, 94, 105), (72, 70, 124, 125), (55, 57, 104, 106), (105, 94, 107), (86, 84, 131, 132), (71, 73, 86, 88), (107, 94, 109), (87, 89, 70, 72), (70, 68, 123, 124), (109, 94, 111), (54, 52, 115, 116), (140, 139, 148, 147), (111, 94, 49), (103, 105, 54, 56), (158, 159, 191, 190), (124, 123, 165, 164), (116, 115, 173, 172), (139, 138, 149, 148), (132, 131, 157, 156), (115, 114, 174, 173), (138, 137, 150, 149), (131, 130, 158, 157), (142, 141, 151, 146), (123, 122, 166, 165), (130, 129, 159, 158), (122, 121, 167, 166), (114, 47, 175, 174), (121, 120, 168, 167), (47, 113, 144, 175), (137, 136, 152, 150), (129, 128, 160, 159), (136, 135, 153, 152), (128, 127, 161, 160), (141, 140, 147, 151), (120, 119, 169, 168), (113, 143, 145, 144), (127, 126, 162, 161), (119, 118, 170, 169), (143, 142, 146, 145), (135, 134, 154, 153), (118, 117, 171, 170), (134, 133, 155, 154), (126, 125, 163, 162), (133, 132, 156, 155), (125, 124, 164, 163), (117, 116, 172, 171), (193, 194, 226, 225), (145, 146, 178, 177), (172, 173, 205, 204), (159, 160, 192, 191), (147, 148, 180, 179), (173, 174, 206, 205), (160, 161, 193, 192), (148, 149, 181, 180), (174, 175, 207, 206), (161, 162, 194, 193), (149, 150, 182, 181), (175, 144, 176, 207), (162, 163, 195, 194), (146, 151, 183, 178), (163, 164, 196, 195), (150, 152, 184, 182), (164, 165, 197, 196), (152, 153, 185, 184), (165, 166, 198, 197), (151, 147, 179, 183), (166, 167, 199, 198), (153, 154, 186, 185), (167, 168, 200, 199), (154, 155, 187, 186), (168, 169, 201, 200), (155, 156, 188, 187), (169, 170, 202, 201), (156, 157, 189, 188), (170, 171, 203, 202), (157, 158, 190, 189), (144, 145, 177, 176), (171, 172, 204, 203), (208, 209, 210, 215, 211, 212, 213, 214, 216, 217, 218, 219, 220, 221, 222, 223, 224, 225, 226, 227, 228, 229, 230, 231, 232, 233, 234, 235, 236, 237, 238, 239), (181, 182, 214, 213), (207, 176, 208, 239), (194, 195, 227, 226), (178, 183, 215, 210), (195, 196, 228, 227), (182, 184, 216, 214), (196, 197, 229, 228), (184, 185, 217, 216), (197, 198, 230, 229), (183, 179, 211, 215), (198, 199, 231, 230), (185, 186, 218, 217), (199, 200, 232, 231), (186, 187, 219, 218), (200, 201, 233, 232), (187, 188, 220, 219), (201, 202, 234, 233), (188, 189, 221, 220), (202, 203, 235, 234), (189, 190, 222, 221), (176, 177, 209, 208), (203, 204, 236, 235), (190, 191, 223, 222), (177, 178, 210, 209), (204, 205, 237, 236), (191, 192, 224, 223), (179, 180, 212, 211), (205, 206, 238, 237), (192, 193, 225, 224), (180, 181, 213, 212), (206, 207, 239, 238), (261, 259, 315, 316), (258, 260, 285, 289), (242, 287, 244), (297, 295, 332, 333), (274, 276, 269, 271), (244, 287, 246), (295, 293, 331, 332), (290, 292, 253, 255), (246, 287, 248), (277, 275, 323, 324), (252, 254, 293, 295), (248, 287, 250), (245, 243, 307, 308), (242, 244, 303, 305), (250, 287, 252), (293, 291, 330, 331), (268, 270, 275, 277), (252, 287, 254), (275, 273, 322, 323), (284, 286, 259, 261), (254, 287, 256), (259, 257, 314, 315), (300, 302, 243, 245), (256, 287, 258), (273, 271, 321, 322), (246, 248, 299, 301), (258, 287, 260), (257, 255, 313, 314), (262, 264, 281, 283), (260, 287, 262), (243, 241, 240, 307), (278, 280, 265, 267), (262, 287, 264), (291, 289, 329, 330), (294, 296, 249, 251), (264, 287, 266), (255, 253, 312, 313), (256, 258, 289, 291), (266, 287, 268), (241, 305, 306, 240), (272, 274, 271, 273), (268, 287, 270), (289, 285, 328, 329), (288, 290, 255, 257), (270, 287, 272), (305, 303, 336, 306), (250, 252, 295, 297), (272, 287, 274), (271, 269, 320, 321), (304, 242, 305, 241), (274, 287, 276), (285, 283, 327, 328), (266, 268, 277, 279), (276, 287, 278), (269, 267, 319, 320), (282, 284, 261, 263), (278, 287, 280), (253, 251, 311, 312), (298, 300, 245, 247), (280, 287, 282), (303, 301, 335, 336), (244, 246, 301, 303), (282, 287, 284), (267, 265, 318, 319), (260, 262, 283, 285), (284, 287, 286), (251, 249, 310, 311), (276, 278, 267, 269), (286, 287, 288), (301, 299, 334, 335), (292, 294, 251, 253), (288, 287, 290), (283, 281, 326, 327), (254, 256, 291, 293), (290, 287, 292), (249, 247, 309, 310), (270, 272, 273, 275), (292, 287, 294), (299, 297, 333, 334), (286, 288, 257, 259), (294, 287, 296), (281, 279, 325, 326), (302, 304, 241, 243), (296, 287, 298), (265, 263, 317, 318), (248, 250, 297, 299), (298, 287, 300), (279, 277, 324, 325), (264, 266, 279, 281), (300, 287, 302), (280, 282, 263, 265), (263, 261, 316, 317), (302, 287, 304), (247, 245, 308, 309), (333, 332, 341, 340), (304, 287, 242), (296, 298, 247, 249), (351, 352, 384, 383), (317, 316, 358, 357), (309, 308, 366, 365), (332, 331, 342, 341), (325, 324, 350, 349), (308, 307, 367, 366), (331, 330, 343, 342), (324, 323, 351, 350), (335, 334, 344, 339), (316, 315, 359, 358), (323, 322, 352, 351), (315, 314, 360, 359), (307, 240, 368, 367), (314, 313, 361, 360), (240, 306, 337, 368), (330, 329, 345, 343), (322, 321, 353, 352), (329, 328, 346, 345), (321, 320, 354, 353), (334, 333, 340, 344), (313, 312, 362, 361), (306, 336, 338, 337), (320, 319, 355, 354), (312, 311, 363, 362), (336, 335, 339, 338), (328, 327, 347, 346), (311, 310, 364, 363), (327, 326, 348, 347), (319, 318, 356, 355), (326, 325, 349, 348), (318, 317, 357, 356), (310, 309, 365, 364), (386, 387, 419, 418), (338, 339, 371, 370), (365, 366, 398, 397), (352, 353, 385, 384), (340, 341, 373, 372), (366, 367, 399, 398), (353, 354, 386, 385), (341, 342, 374, 373), (367, 368, 400, 399), (354, 355, 387, 386), (342, 343, 375, 374), (368, 337, 369, 400), (355, 356, 388, 387), (339, 344, 376, 371), (356, 357, 389, 388), (343, 345, 377, 375), (357, 358, 390, 389), (345, 346, 378, 377), (358, 359, 391, 390), (344, 340, 372, 376), (359, 360, 392, 391), (346, 347, 379, 378), (360, 361, 393, 392), (347, 348, 380, 379), (361, 362, 394, 393), (348, 349, 381, 380), (362, 363, 395, 394), (349, 350, 382, 381), (363, 364, 396, 395), (350, 351, 383, 382), (337, 338, 370, 369), (364, 365, 397, 396), (401, 402, 403, 408, 404, 405, 406, 407, 409, 410, 411, 412, 413, 414, 415, 416, 417, 418, 419, 420, 421, 422, 423, 424, 425, 426, 427, 428, 429, 430, 431, 432), (374, 375, 407, 406), (400, 369, 401, 432), (387, 388, 420, 419), (371, 376, 408, 403), (388, 389, 421, 420), (375, 377, 409, 407), (389, 390, 422, 421), (377, 378, 410, 409), (390, 391, 423, 422), (376, 372, 404, 408), (391, 392, 424, 423), (378, 379, 411, 410), (392, 393, 425, 424), (379, 380, 412, 411), (393, 394, 426, 425), (380, 381, 413, 412), (394, 395, 427, 426), (381, 382, 414, 413), (395, 396, 428, 427), (382, 383, 415, 414), (369, 370, 402, 401), (396, 397, 429, 428), (383, 384, 416, 415), (370, 371, 403, 402), (397, 398, 430, 429), (384, 385, 417, 416), (372, 373, 405, 404), (398, 399, 431, 430), (385, 386, 418, 417), (373, 374, 406, 405), (399, 400, 432, 431), (454, 452, 508, 509), (451, 453, 478, 482), (435, 480, 437), (490, 488, 525, 526), (467, 469, 462, 464), (437, 480, 439), (488, 486, 524, 525), (483, 485, 446, 448), (439, 480, 441), (470, 468, 516, 517), (445, 447, 486, 488), (441, 480, 443), (438, 436, 500, 501), (435, 437, 496, 498), (443, 480, 445), (486, 484, 523, 524), (461, 463, 468, 470), (445, 480, 447), (468, 466, 515, 516), (477, 479, 452, 454), (447, 480, 449), (452, 450, 507, 508), (493, 495, 436, 438), (449, 480, 451), (466, 464, 514, 515), (439, 441, 492, 494), (451, 480, 453), (450, 448, 506, 507), (455, 457, 474, 476), (453, 480, 455), (436, 434, 433, 500), (471, 473, 458, 460), (455, 480, 457), (484, 482, 522, 523), (487, 489, 442, 444), (457, 480, 459), (448, 446, 505, 506), (449, 451, 482, 484), (459, 480, 461), (434, 498, 499, 433), (465, 467, 464, 466), (461, 480, 463), (482, 478, 521, 522), (481, 483, 448, 450), (463, 480, 465), (498, 496, 529, 499), (443, 445, 488, 490), (465, 480, 467), (464, 462, 513, 514), (497, 435, 498, 434), (467, 480, 469), (478, 476, 520, 521), (459, 461, 470, 472), (469, 480, 471), (462, 460, 512, 513), (475, 477, 454, 456), (471, 480, 473), (446, 444, 504, 505), (491, 493, 438, 440), (473, 480, 475), (496, 494, 528, 529), (437, 439, 494, 496), (475, 480, 477), (460, 458, 511, 512), (453, 455, 476, 478), (477, 480, 479), (444, 442, 503, 504), (469, 471, 460, 462), (479, 480, 481), (494, 492, 527, 528), (485, 487, 444, 446), (481, 480, 483), (476, 474, 519, 520), (447, 449, 484, 486), (483, 480, 485), (442, 440, 502, 503), (463, 465, 466, 468), (485, 480, 487), (492, 490, 526, 527), (479, 481, 450, 452), (487, 480, 489), (474, 472, 518, 519), (495, 497, 434, 436), (489, 480, 491), (458, 456, 510, 511), (441, 443, 490, 492), (491, 480, 493), (472, 470, 517, 518), (457, 459, 472, 474), (493, 480, 495), (473, 475, 456, 458), (456, 454, 509, 510), (495, 480, 497), (440, 438, 501, 502), (526, 525, 534, 533), (497, 480, 435), (489, 491, 440, 442), (544, 545, 577, 576), (510, 509, 551, 550), (502, 501, 559, 558), (525, 524, 535, 534), (518, 517, 543, 542), (501, 500, 560, 559), (524, 523, 536, 535), (517, 516, 544, 543), (528, 527, 537, 532), (509, 508, 552, 551), (516, 515, 545, 544), (508, 507, 553, 552), (500, 433, 561, 560), (507, 506, 554, 553), (433, 499, 530, 561), (523, 522, 538, 536), (515, 514, 546, 545), (522, 521, 539, 538), (514, 513, 547, 546), (527, 526, 533, 537), (506, 505, 555, 554), (499, 529, 531, 530), (513, 512, 548, 547), (505, 504, 556, 555), (529, 528, 532, 531), (521, 520, 540, 539), (504, 503, 557, 556), (520, 519, 541, 540), (512, 511, 549, 548), (519, 518, 542, 541), (511, 510, 550, 549), (503, 502, 558, 557), (579, 580, 612, 611), (531, 532, 564, 563), (558, 559, 591, 590), (545, 546, 578, 577), (533, 534, 566, 565), (559, 560, 592, 591), (546, 547, 579, 578), (534, 535, 567, 566), (560, 561, 593, 592), (547, 548, 580, 579), (535, 536, 568, 567), (561, 530, 562, 593), (548, 549, 581, 580), (532, 537, 569, 564), (549, 550, 582, 581), (536, 538, 570, 568), (550, 551, 583, 582), (538, 539, 571, 570), (551, 552, 584, 583), (537, 533, 565, 569), (552, 553, 585, 584), (539, 540, 572, 571), (553, 554, 586, 585), (540, 541, 573, 572), (554, 555, 587, 586), (541, 542, 574, 573), (555, 556, 588, 587), (542, 543, 575, 574), (556, 557, 589, 588), (543, 544, 576, 575), (530, 531, 563, 562), (557, 558, 590, 589), (594, 595, 596, 601, 597, 598, 599, 600, 602, 603, 604, 605, 606, 607, 608, 609, 610, 611, 612, 613, 614, 615, 616, 617, 618, 619, 620, 621, 622, 623, 624, 625), (567, 568, 600, 599), (593, 562, 594, 625), (580, 581, 613, 612), (564, 569, 601, 596), (581, 582, 614, 613), (568, 570, 602, 600), (582, 583, 615, 614), (570, 571, 603, 602), (583, 584, 616, 615), (569, 565, 597, 601), (584, 585, 617, 616), (571, 572, 604, 603), (585, 586, 618, 617), (572, 573, 605, 604), (586, 587, 619, 618), (573, 574, 606, 605), (587, 588, 620, 619), (574, 575, 607, 606), (588, 589, 621, 620), (575, 576, 608, 607), (562, 563, 595, 594), (589, 590, 622, 621), (576, 577, 609, 608), (563, 564, 596, 595), (590, 591, 623, 622), (577, 578, 610, 609), (565, 566, 598, 597), (591, 592, 624, 623), (578, 579, 611, 610), (566, 567, 599, 598), (592, 593, 625, 624), (647, 645, 701, 702), (644, 646, 671, 675), (628, 673, 630), (683, 681, 718, 719), (660, 662, 655, 657), (630, 673, 632), (681, 679, 717, 718), (676, 678, 639, 641), (632, 673, 634), (663, 661, 709, 710), (638, 640, 679, 681), (634, 673, 636), (631, 629, 693, 694), (628, 630, 689, 691), (636, 673, 638), (679, 677, 716, 717), (654, 656, 661, 663), (638, 673, 640), (661, 659, 708, 709), (670, 672, 645, 647), (640, 673, 642), (645, 643, 700, 701), (686, 688, 629, 631), (642, 673, 644), (659, 657, 707, 708), (632, 634, 685, 687), (644, 673, 646), (643, 641, 699, 700), (648, 650, 667, 669), (646, 673, 648), (629, 627, 626, 693), (664, 666, 651, 653), (648, 673, 650), (677, 675, 715, 716), (680, 682, 635, 637), (650, 673, 652), (641, 639, 698, 699), (642, 644, 675, 677), (652, 673, 654), (627, 691, 692, 626), (658, 660, 657, 659), (654, 673, 656), (675, 671, 714, 715), (674, 676, 641, 643), (656, 673, 658), (691, 689, 722, 692), (636, 638, 681, 683), (658, 673, 660), (657, 655, 706, 707), (690, 628, 691, 627), (660, 673, 662), (671, 669, 713, 714), (652, 654, 663, 665), (662, 673, 664), (655, 653, 705, 706), (668, 670, 647, 649), (664, 673, 666), (639, 637, 697, 698), (684, 686, 631, 633), (666, 673, 668), (689, 687, 721, 722), (630, 632, 687, 689), (668, 673, 670), (653, 651, 704, 705), (646, 648, 669, 671), (670, 673, 672), (637, 635, 696, 697), (662, 664, 653, 655), (672, 673, 674), (687, 685, 720, 721), (678, 680, 637, 639), (674, 673, 676), (669, 667, 712, 713), (640, 642, 677, 679), (676, 673, 678), (635, 633, 695, 696), (656, 658, 659, 661), (678, 673, 680), (685, 683, 719, 720), (672, 674, 643, 645), (680, 673, 682), (667, 665, 711, 712), (688, 690, 627, 629), (682, 673, 684), (651, 649, 703, 704), (634, 636, 683, 685), (684, 673, 686), (665, 663, 710, 711), (650, 652, 665, 667), (686, 673, 688), (666, 668, 649, 651), (649, 647, 702, 703), (688, 673, 690), (633, 631, 694, 695), (719, 718, 727, 726), (690, 673, 628), (682, 684, 633, 635), (737, 738, 770, 769), (703, 702, 744, 743), (695, 694, 752, 751), (718, 717, 728, 727), (711, 710, 736, 735), (694, 693, 753, 752), (717, 716, 729, 728), (710, 709, 737, 736), (721, 720, 730, 725), (702, 701, 745, 744), (709, 708, 738, 737), (701, 700, 746, 745), (693, 626, 754, 753), (700, 699, 747, 746), (626, 692, 723, 754), (716, 715, 731, 729), (708, 707, 739, 738), (715, 714, 732, 731), (707, 706, 740, 739), (720, 719, 726, 730), (699, 698, 748, 747), (692, 722, 724, 723), (706, 705, 741, 740), (698, 697, 749, 748), (722, 721, 725, 724), (714, 713, 733, 732), (697, 696, 750, 749), (713, 712, 734, 733), (705, 704, 742, 741), (712, 711, 735, 734), (704, 703, 743, 742), (696, 695, 751, 750), (772, 773, 805, 804), (724, 725, 757, 756), (751, 752, 784, 783), (738, 739, 771, 770), (726, 727, 759, 758), (752, 753, 785, 784), (739, 740, 772, 771), (727, 728, 760, 759), (753, 754, 786, 785), (740, 741, 773, 772), (728, 729, 761, 760), (754, 723, 755, 786), (741, 742, 774, 773), (725, 730, 762, 757), (742, 743, 775, 774), (729, 731, 763, 761), (743, 744, 776, 775), (731, 732, 764, 763), (744, 745, 777, 776), (730, 726, 758, 762), (745, 746, 778, 777), (732, 733, 765, 764), (746, 747, 779, 778), (733, 734, 766, 765), (747, 748, 780, 779), (734, 735, 767, 766), (748, 749, 781, 780), (735, 736, 768, 767), (749, 750, 782, 781), (736, 737, 769, 768), (723, 724, 756, 755), (750, 751, 783, 782), (787, 788, 789, 794, 790, 791, 792, 793, 795, 796, 797, 798, 799, 800, 801, 802, 803, 804, 805, 806, 807, 808, 809, 810, 811, 812, 813, 814, 815, 816, 817, 818), (760, 761, 793, 792), (786, 755, 787, 818), (773, 774, 806, 805), (757, 762, 794, 789), (774, 775, 807, 806), (761, 763, 795, 793), (775, 776, 808, 807), (763, 764, 796, 795), (776, 777, 809, 808), (762, 758, 790, 794), (777, 778, 810, 809), (764, 765, 797, 796), (778, 779, 811, 810), (765, 766, 798, 797), (779, 780, 812, 811), (766, 767, 799, 798), (780, 781, 813, 812), (767, 768, 800, 799), (781, 782, 814, 813), (768, 769, 801, 800), (755, 756, 788, 787), (782, 783, 815, 814), (769, 770, 802, 801), (756, 757, 789, 788), (783, 784, 816, 815), (770, 771, 803, 802), (758, 759, 791, 790), (784, 785, 817, 816), (771, 772, 804, 803), (759, 760, 792, 791), (785, 786, 818, 817), (250, 248, 854, 855), (493, 495, 913, 912), (658, 656, 929, 930), (65, 67, 828, 827), (475, 473, 902, 903), (638, 636, 919, 920), (290, 292, 876, 875), (455, 453, 892, 893), (107, 109, 849, 848), (272, 270, 865, 866), (678, 680, 941, 940), (89, 87, 838, 839), (495, 497, 914, 913), (252, 250, 855, 856), (658, 660, 931, 930), (69, 67, 828, 829), (475, 477, 904, 903), (638, 640, 921, 920), (437, 435, 883, 884), (292, 294, 877, 876), (455, 457, 894, 893), (109, 111, 850, 849), (272, 274, 867, 866), (497, 435, 883, 914), (680, 682, 942, 941), (89, 91, 840, 839), (252, 254, 857, 856), (51, 49, 819, 820), (660, 662, 932, 931), (69, 71, 830, 829), (477, 479, 905, 904), (642, 640, 921, 922), (111, 49, 819, 850), (294, 296, 878, 877), (459, 457, 894, 895), (274, 276, 868, 867), (684, 682, 942, 943), (439, 437, 884, 885), (91, 93, 841, 840), (256, 254, 857, 858), (664, 662, 932, 933), (73, 71, 830, 831), (481, 479, 905, 906), (644, 642, 922, 923), (53, 51, 820, 821), (298, 296, 878, 879), (461, 459, 895, 896), (278, 276, 868, 869), (684, 686, 944, 943), (441, 439, 885, 886), (95, 93, 841, 842), (258, 256, 858, 859), (664, 666, 934, 933), (75, 73, 831, 832), (481, 483, 907, 906), (644, 646, 924, 923), (298, 300, 880, 879), (55, 53, 821, 822), (461, 463, 897, 896), (278, 280, 870, 869), (686, 688, 945, 944), (443, 441, 886, 887), (95, 97, 843, 842), (258, 260, 860, 859), (668, 666, 934, 935), (75, 77, 833, 832), (483, 485, 908, 907), (648, 646, 924, 925), (300, 302, 881, 880), (57, 55, 822, 823), (465, 463, 897, 898), (282, 280, 870, 871), (688, 690, 946, 945), (445, 443, 887, 888), (97, 99, 844, 843), (262, 260, 860, 861), (668, 670, 936, 935), (79, 77, 833, 834), (485, 487, 909, 908), (630, 628, 915, 916), (648, 650, 926, 925), (59, 57, 823, 824), (302, 304, 882, 881), (465, 467, 899, 898), (690, 628, 915, 946), (282, 284, 872, 871), (445, 447, 889, 888), (99, 101, 845, 844), (244, 242, 851, 852), (262, 264, 862, 861), (670, 672, 937, 936), (79, 81, 835, 834), (304, 242, 851, 882), (487, 489, 910, 909), (652, 650, 926, 927), (59, 61, 825, 824), (467, 469, 900, 899), (632, 630, 916, 917), (284, 286, 873, 872), (449, 447, 889, 890), (101, 103, 846, 845), (266, 264, 862, 863), (674, 672, 937, 938), (81, 83, 836, 835), (246, 244, 852, 853), (491, 489, 910, 911), (654, 652, 927, 928), (63, 61, 825, 826), (471, 469, 900, 901), (634, 632, 917, 918), (288, 286, 873, 874), (451, 449, 890, 891), (105, 103, 846, 847), (268, 266, 863, 864), (674, 676, 939, 938), (85, 83, 836, 837), (248, 246, 853, 854), (491, 493, 912, 911), (654, 656, 929, 928), (65, 63, 826, 827), (471, 473, 902, 901), (636, 634, 918, 919), (288, 290, 875, 874), (451, 453, 892, 891), (105, 107, 848, 847), (268, 270, 865, 864), (676, 678, 940, 939), (85, 87, 838, 837)])
me_cube_001.polygons.foreach_set('material_index', [0, 0, 0, 0, 0, 0, 0, 0, 0, 0, 0, 0, 0, 0, 0, 0, 0, 0, 0, 0, 0, 0, 0, 0, 0, 0, 0, 0, 0, 0, 0, 0, 0, 0, 0, 0, 0, 0, 0, 0, 0, 0, 0, 0, 0, 0, 1, 1, 1, 1, 1, 1, 1, 1, 1, 1, 1, 1, 1, 1, 1, 1, 1, 1, 1, 1, 1, 1, 1, 1, 1, 1, 1, 1, 1, 1, 1, 1, 1, 1, 1, 1, 1, 1, 1, 1, 1, 1, 1, 1, 1, 1, 1, 1, 1, 1, 1, 1, 1, 1, 1, 1, 1, 1, 1, 1, 1, 1, 1, 1, 1, 1, 1, 1, 1, 1, 1, 1, 1, 1, 1, 1, 1, 1, 1, 1, 1, 1, 1, 1, 1, 1, 1, 1, 1, 1, 1, 1, 1, 1, 1, 1, 1, 1, 1, 1, 1, 1, 1, 1, 1, 1, 1, 1, 1, 1, 1, 1, 1, 1, 1, 1, 1, 1, 1, 1, 1, 1, 1, 1, 1, 1, 1, 1, 1, 1, 1, 1, 1, 1, 1, 1, 1, 1, 1, 1, 1, 1, 1, 1, 1, 1, 1, 1, 1, 1, 1, 1, 1, 1, 1, 1, 1, 1, 1, 1, 1, 1, 1, 1, 1, 1, 1, 1, 1, 1, 1, 1, 1, 1, 1, 1, 1, 1, 1, 1, 1, 1, 1, 1, 1, 1, 1, 1, 1, 1, 1, 1, 1, 1, 1, 1, 1, 1, 1, 1, 1, 1, 1, 1, 1, 1, 1, 1, 1, 1, 1, 1, 1, 1, 1, 1, 1, 1, 1, 1, 1, 1, 1, 1, 1, 1, 1, 1, 1, 1, 1, 1, 1, 1, 1, 1, 1, 1, 1, 1, 1, 1, 1, 1, 1, 1, 1, 1, 1, 1, 1, 1, 1, 1, 1, 1, 1, 1, 1, 1, 1, 1, 1, 1, 1, 1, 1, 1, 1, 1, 1, 1, 1, 1, 1, 1, 1, 1, 1, 1, 1, 1, 1, 1, 1, 1, 1, 1, 1, 1, 1, 1, 1, 1, 1, 1, 1, 1, 1, 1, 1, 1, 1, 1, 1, 1, 1, 1, 1, 1, 1, 1, 1, 1, 1, 1, 1, 1, 1, 1, 1, 1, 1, 1, 1, 1, 1, 1, 1, 1, 1, 1, 1, 1, 1, 1, 1, 1, 1, 1, 1, 1, 1, 1, 1, 1, 1, 1, 1, 1, 1, 1, 1, 1, 1, 1, 1, 1, 1, 1, 1, 1, 1, 1, 1, 1, 1, 1, 1, 1, 1, 1, 1, 1, 1, 1, 1, 1, 1, 1, 1, 1, 1, 1, 1, 1, 1, 1, 1, 1, 1, 1, 1, 1, 1, 1, 1, 1, 1, 1, 1, 1, 1, 1, 1, 1, 1, 1, 1, 1, 1, 1, 1, 1, 1, 1, 1, 1, 1, 1, 1, 1, 1, 1, 1, 1, 1, 1, 1, 1, 1, 1, 1, 1, 1, 1, 1, 1, 1, 1, 1, 1, 1, 1, 1, 1, 1, 1, 1, 1, 1, 1, 1, 1, 1, 1, 1, 1, 1, 1, 1, 1, 1, 1, 1, 1, 1, 1, 1, 1, 1, 1, 1, 1, 1, 1, 1, 1, 1, 1, 1, 1, 1, 1, 1, 1, 1, 1, 1, 1, 1, 1, 1, 1, 1, 1, 1, 1, 1, 1, 1, 1, 1, 1, 1, 1, 1, 1, 1, 1, 1, 1, 1, 1, 1, 1, 1, 1, 1, 1, 1, 1, 1, 1, 1, 1, 1, 1, 1, 1, 1, 1, 1, 1, 1, 1, 1, 1, 1, 1, 1, 1, 1, 1, 1, 1, 1, 1, 1, 1, 1, 1, 1, 1, 1, 1, 1, 1, 1, 1, 1, 1, 1, 1, 1, 1, 1, 1, 1, 1, 1, 1, 1, 1, 1, 1, 1, 1, 1, 1, 1, 1, 1, 1, 1, 1, 1, 1, 1, 1, 1, 1, 1, 1, 1, 1, 1, 1, 1, 1, 1, 1, 1, 1, 1, 1, 1, 1, 1, 1, 1, 1, 1, 1, 1, 1, 1, 1, 1, 1, 1, 1, 1, 1, 1, 1, 1, 1, 1, 1, 1, 1, 1, 1, 1, 1, 1, 1, 1, 1, 1, 1, 1, 1, 1, 1, 1, 1, 1, 1, 1, 1, 1, 1, 1, 1, 1, 1, 1, 1, 1, 1, 1, 1, 1, 1, 1, 1, 1, 1, 1, 1, 1, 1, 1, 1, 1, 1, 1, 1, 1, 1, 1, 1, 1, 1, 1, 1, 1, 1, 1, 1, 1, 1, 1, 1, 1, 1, 1, 1, 1, 1, 1, 1, 1, 1, 1, 1, 1, 1, 1, 1, 1, 1, 1, 1, 1, 1, 1, 1, 1, 1, 1, 1, 1, 1, 1, 1, 1, 1, 1, 1, 1, 1, 1, 1, 1, 1, 1, 1, 1, 1, 1, 1, 1, 1, 1, 1, 1, 1, 1, 1, 1, 1, 1, 1, 1, 1, 1, 1, 1, 1, 1, 1, 1, 1, 1, 1, 1, 1, 1, 1, 1, 1, 1, 1, 1, 1, 1, 1, 1, 1, 1, 1, 1, 1, 1, 1, 1, 1, 1, 1, 1, 1, 1, 1, 1, 1, 1, 1, 1, 1, 1, 1, 1, 1, 1, 1, 1, 1, 1, 1, 1, 1, 1, 1, 1, 1, 1, 1, 1, 1, 1, 1, 1, 1, 1, 1, 1, 1, 1, 1, 1, 1, 1, 1, 1, 1, 1, 1, 1, 1, 1, 1, 1, 1, 1, 1, 1, 1, 1, 1, 1, 1, 1, 1, 1, 1, 1, 1, 1, 1, 1, 1, 1, 1, 1, 1, 1, 1, 1, 1, 1, 1, 1, 1, 1, 1, 1, 1, 1, 1, 1, 1, 1, 1, 1, 1, 1, 1, 1, 1, 1, 1, 1, 1, 1, 1, 1, 1])
me_cube_001.materials.append(mat_box)
me_cube_001.materials.append(mat_speaker)
me_cube_001.use_remesh_preserve_volume = False
me_cube_001.use_remesh_preserve_attributes = False
me_cube_001.use_mirror_vertex_groups = False
me_cube_001.update()

# ---- objects
ob_cube = bpy.data.objects.new('Cube', me_cube_001)

# ---- transforms, parenting, visibility, modifiers, constraints
ob_cube.location = (0.0, 0.0, 0.0)
ob_cube.lineart.crease_threshold = 0.0

# ---- collection membership
col_collection_1.objects.link(ob_cube)

# ---- scene / render settings (as saved in the file)
scene.frame_start = 1; scene.frame_end = 250; scene.frame_set(1)
scene.render.engine = 'BLENDER_EEVEE_NEXT'
scene.render.resolution_percentage = 50
scene.render.dither_intensity = 0.0
scene.cycles.use_denoising = False
scene.cycles.samples = 128
scene.cycles.sampling_pattern = 'TABULATED_SOBOL'
scene.cycles.use_adaptive_sampling = False
scene.cycles.use_light_tree = False
scene.cycles.blur_glossy = 0.0
scene.cycles.sample_clamp_indirect = 0.0
scene.view_settings.view_transform = 'Standard'
bpy.context.view_layer.update()

# ---- added for rendering (the .blend has no active camera and no usable light): camera, sun
cam_auto = bpy.data.cameras.new('AutoCamera')
cam_auto.lens = 50.0
cam_auto.sensor_width = 36.0
cam_auto.clip_end = 1000.0
ob_auto_camera = bpy.data.objects.new('AutoCamera', cam_auto)
scene.collection.objects.link(ob_auto_camera)
ob_auto_camera.location = (2.09228, -2.5469, 2.67382)
ob_auto_camera.rotation_euler = (1.09748, -7.21219e-08, 0.694738)
scene.camera = ob_auto_camera
light_auto_sun = bpy.data.lights.new('AutoSun', 'SUN')
light_auto_sun.energy = 3.0
light_auto_sun.angle = 0.0523599
ob_auto_sun = bpy.data.objects.new('AutoSun', light_auto_sun)
scene.collection.objects.link(ob_auto_sun)
ob_auto_sun.rotation_euler = (0.872665, 0.174533, 0.523599)
bpy.context.view_layer.update()
